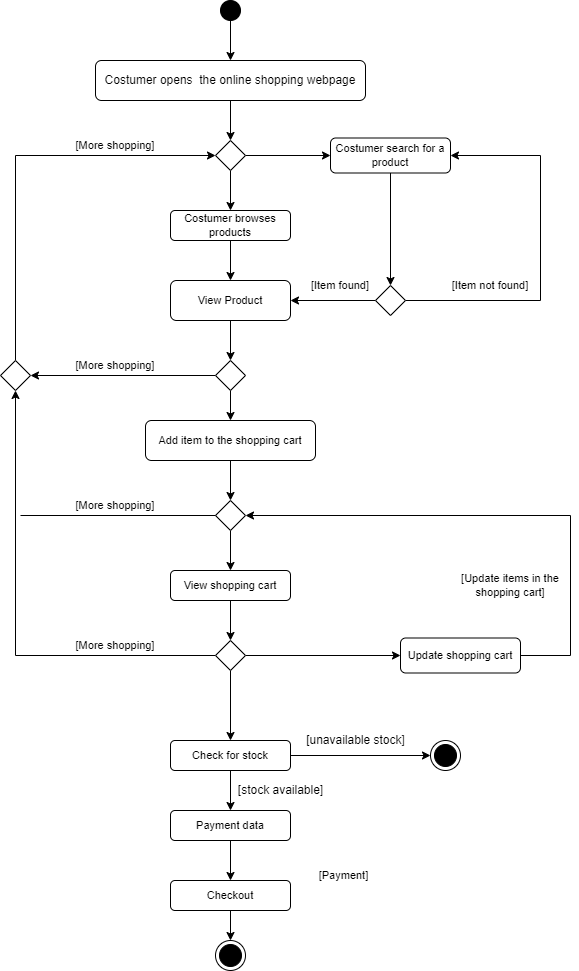

The diagram above was exported from draw.io. Its source (the exported page's mxGraphModel, read from the mxfile embedded in the PNG):
<mxGraphModel dx="1038" dy="539" grid="1" gridSize="10" guides="1" tooltips="1" connect="1" arrows="1" fold="1" page="1" pageScale="1" pageWidth="827" pageHeight="1169" math="0" shadow="0">
  <root>
    <mxCell id="0" />
    <mxCell id="1" parent="0" />
    <mxCell id="KQUX05R1cxjiag2kgcqZ-5" value="" style="edgeStyle=orthogonalEdgeStyle;rounded=0;orthogonalLoop=1;jettySize=auto;html=1;fontSize=11;" parent="1" source="KQUX05R1cxjiag2kgcqZ-1" edge="1">
      <mxGeometry relative="1" as="geometry">
        <mxPoint x="410" y="190" as="targetPoint" />
      </mxGeometry>
    </mxCell>
    <mxCell id="KQUX05R1cxjiag2kgcqZ-1" value="Costumer opens&amp;nbsp; the online shopping webpage" style="rounded=1;whiteSpace=wrap;html=1;" parent="1" vertex="1">
      <mxGeometry x="275" y="110" width="270" height="40" as="geometry" />
    </mxCell>
    <mxCell id="KQUX05R1cxjiag2kgcqZ-3" value="" style="edgeStyle=orthogonalEdgeStyle;rounded=0;orthogonalLoop=1;jettySize=auto;html=1;fontSize=11;" parent="1" source="KQUX05R1cxjiag2kgcqZ-2" target="KQUX05R1cxjiag2kgcqZ-1" edge="1">
      <mxGeometry relative="1" as="geometry" />
    </mxCell>
    <mxCell id="KQUX05R1cxjiag2kgcqZ-2" value="" style="ellipse;whiteSpace=wrap;html=1;aspect=fixed;strokeWidth=1;fillColor=#000000;" parent="1" vertex="1">
      <mxGeometry x="400" y="50" width="20" height="20" as="geometry" />
    </mxCell>
    <mxCell id="KQUX05R1cxjiag2kgcqZ-10" value="" style="edgeStyle=orthogonalEdgeStyle;rounded=0;orthogonalLoop=1;jettySize=auto;html=1;fontSize=11;" parent="1" source="KQUX05R1cxjiag2kgcqZ-6" target="KQUX05R1cxjiag2kgcqZ-7" edge="1">
      <mxGeometry relative="1" as="geometry" />
    </mxCell>
    <mxCell id="KQUX05R1cxjiag2kgcqZ-11" value="" style="edgeStyle=orthogonalEdgeStyle;rounded=0;orthogonalLoop=1;jettySize=auto;html=1;fontSize=11;" parent="1" source="KQUX05R1cxjiag2kgcqZ-6" target="KQUX05R1cxjiag2kgcqZ-8" edge="1">
      <mxGeometry relative="1" as="geometry" />
    </mxCell>
    <mxCell id="KQUX05R1cxjiag2kgcqZ-6" value="" style="rhombus;fontSize=11;strokeWidth=1;fillColor=#FFFFFF;" parent="1" vertex="1">
      <mxGeometry x="395" y="190" width="30" height="30" as="geometry" />
    </mxCell>
    <mxCell id="KQUX05R1cxjiag2kgcqZ-18" value="" style="edgeStyle=orthogonalEdgeStyle;rounded=0;orthogonalLoop=1;jettySize=auto;html=1;fontSize=11;" parent="1" source="KQUX05R1cxjiag2kgcqZ-7" target="KQUX05R1cxjiag2kgcqZ-13" edge="1">
      <mxGeometry relative="1" as="geometry" />
    </mxCell>
    <mxCell id="KQUX05R1cxjiag2kgcqZ-7" value="Costumer search for a product" style="rounded=1;whiteSpace=wrap;html=1;fontSize=11;strokeWidth=1;fillColor=#FFFFFF;" parent="1" vertex="1">
      <mxGeometry x="510" y="187.5" width="120" height="35" as="geometry" />
    </mxCell>
    <mxCell id="KQUX05R1cxjiag2kgcqZ-20" value="" style="edgeStyle=orthogonalEdgeStyle;rounded=0;orthogonalLoop=1;jettySize=auto;html=1;fontSize=11;" parent="1" source="KQUX05R1cxjiag2kgcqZ-8" target="KQUX05R1cxjiag2kgcqZ-9" edge="1">
      <mxGeometry relative="1" as="geometry" />
    </mxCell>
    <mxCell id="KQUX05R1cxjiag2kgcqZ-8" value="Costumer browses products" style="rounded=1;whiteSpace=wrap;html=1;fontSize=11;strokeWidth=1;fillColor=#FFFFFF;" parent="1" vertex="1">
      <mxGeometry x="350" y="260" width="120" height="30" as="geometry" />
    </mxCell>
    <mxCell id="KQUX05R1cxjiag2kgcqZ-23" value="" style="edgeStyle=orthogonalEdgeStyle;rounded=0;orthogonalLoop=1;jettySize=auto;html=1;fontSize=11;" parent="1" source="KQUX05R1cxjiag2kgcqZ-9" target="KQUX05R1cxjiag2kgcqZ-12" edge="1">
      <mxGeometry relative="1" as="geometry" />
    </mxCell>
    <mxCell id="KQUX05R1cxjiag2kgcqZ-9" value="View Product" style="rounded=1;whiteSpace=wrap;html=1;fontSize=11;strokeWidth=1;fillColor=#FFFFFF;" parent="1" vertex="1">
      <mxGeometry x="350" y="330" width="120" height="40" as="geometry" />
    </mxCell>
    <mxCell id="KQUX05R1cxjiag2kgcqZ-24" style="edgeStyle=orthogonalEdgeStyle;rounded=0;orthogonalLoop=1;jettySize=auto;html=1;entryX=1;entryY=0.5;entryDx=0;entryDy=0;fontSize=11;" parent="1" source="KQUX05R1cxjiag2kgcqZ-12" target="KQUX05R1cxjiag2kgcqZ-14" edge="1">
      <mxGeometry relative="1" as="geometry" />
    </mxCell>
    <mxCell id="KQUX05R1cxjiag2kgcqZ-28" value="" style="edgeStyle=orthogonalEdgeStyle;rounded=0;orthogonalLoop=1;jettySize=auto;html=1;fontSize=11;" parent="1" source="KQUX05R1cxjiag2kgcqZ-12" target="KQUX05R1cxjiag2kgcqZ-27" edge="1">
      <mxGeometry relative="1" as="geometry" />
    </mxCell>
    <mxCell id="KQUX05R1cxjiag2kgcqZ-12" value="" style="rhombus;fontSize=11;strokeWidth=1;fillColor=#FFFFFF;" parent="1" vertex="1">
      <mxGeometry x="395" y="410" width="30" height="30" as="geometry" />
    </mxCell>
    <mxCell id="KQUX05R1cxjiag2kgcqZ-19" value="" style="edgeStyle=orthogonalEdgeStyle;rounded=0;orthogonalLoop=1;jettySize=auto;html=1;fontSize=11;" parent="1" source="KQUX05R1cxjiag2kgcqZ-13" target="KQUX05R1cxjiag2kgcqZ-9" edge="1">
      <mxGeometry relative="1" as="geometry" />
    </mxCell>
    <mxCell id="KQUX05R1cxjiag2kgcqZ-26" style="edgeStyle=orthogonalEdgeStyle;rounded=0;orthogonalLoop=1;jettySize=auto;html=1;entryX=1;entryY=0.5;entryDx=0;entryDy=0;fontSize=11;" parent="1" source="KQUX05R1cxjiag2kgcqZ-13" target="KQUX05R1cxjiag2kgcqZ-7" edge="1">
      <mxGeometry relative="1" as="geometry">
        <Array as="points">
          <mxPoint x="720" y="350" />
          <mxPoint x="720" y="205" />
        </Array>
      </mxGeometry>
    </mxCell>
    <mxCell id="KQUX05R1cxjiag2kgcqZ-13" value="" style="rhombus;fontSize=11;strokeWidth=1;fillColor=#FFFFFF;" parent="1" vertex="1">
      <mxGeometry x="555" y="335" width="30" height="30" as="geometry" />
    </mxCell>
    <mxCell id="KQUX05R1cxjiag2kgcqZ-25" style="edgeStyle=orthogonalEdgeStyle;rounded=0;orthogonalLoop=1;jettySize=auto;html=1;entryX=0;entryY=0.5;entryDx=0;entryDy=0;fontSize=11;" parent="1" source="KQUX05R1cxjiag2kgcqZ-14" target="KQUX05R1cxjiag2kgcqZ-6" edge="1">
      <mxGeometry relative="1" as="geometry">
        <Array as="points">
          <mxPoint x="195" y="205" />
        </Array>
      </mxGeometry>
    </mxCell>
    <mxCell id="KQUX05R1cxjiag2kgcqZ-14" value="" style="rhombus;fontSize=11;strokeWidth=1;fillColor=#FFFFFF;" parent="1" vertex="1">
      <mxGeometry x="180" y="410" width="30" height="30" as="geometry" />
    </mxCell>
    <mxCell id="KQUX05R1cxjiag2kgcqZ-30" value="" style="edgeStyle=orthogonalEdgeStyle;rounded=0;orthogonalLoop=1;jettySize=auto;html=1;fontSize=11;" parent="1" source="KQUX05R1cxjiag2kgcqZ-27" target="KQUX05R1cxjiag2kgcqZ-29" edge="1">
      <mxGeometry relative="1" as="geometry" />
    </mxCell>
    <mxCell id="KQUX05R1cxjiag2kgcqZ-27" value="Add item to the shopping cart" style="rounded=1;whiteSpace=wrap;html=1;fontSize=11;strokeWidth=1;fillColor=#FFFFFF;" parent="1" vertex="1">
      <mxGeometry x="325" y="470" width="170" height="40" as="geometry" />
    </mxCell>
    <mxCell id="KQUX05R1cxjiag2kgcqZ-32" value="" style="edgeStyle=orthogonalEdgeStyle;rounded=0;orthogonalLoop=1;jettySize=auto;html=1;fontSize=11;" parent="1" source="KQUX05R1cxjiag2kgcqZ-29" target="KQUX05R1cxjiag2kgcqZ-31" edge="1">
      <mxGeometry relative="1" as="geometry" />
    </mxCell>
    <mxCell id="KQUX05R1cxjiag2kgcqZ-29" value="" style="rhombus;fontSize=11;strokeWidth=1;fillColor=#FFFFFF;" parent="1" vertex="1">
      <mxGeometry x="395" y="550" width="30" height="30" as="geometry" />
    </mxCell>
    <mxCell id="KQUX05R1cxjiag2kgcqZ-34" value="" style="edgeStyle=orthogonalEdgeStyle;rounded=0;orthogonalLoop=1;jettySize=auto;html=1;fontSize=11;" parent="1" source="KQUX05R1cxjiag2kgcqZ-31" target="KQUX05R1cxjiag2kgcqZ-33" edge="1">
      <mxGeometry relative="1" as="geometry" />
    </mxCell>
    <mxCell id="KQUX05R1cxjiag2kgcqZ-31" value="View shopping cart" style="rounded=1;whiteSpace=wrap;html=1;fontSize=11;strokeWidth=1;fillColor=#FFFFFF;" parent="1" vertex="1">
      <mxGeometry x="350" y="620" width="120" height="30" as="geometry" />
    </mxCell>
    <mxCell id="KQUX05R1cxjiag2kgcqZ-36" style="edgeStyle=orthogonalEdgeStyle;rounded=0;orthogonalLoop=1;jettySize=auto;html=1;entryX=0;entryY=0.5;entryDx=0;entryDy=0;fontSize=11;" parent="1" source="KQUX05R1cxjiag2kgcqZ-33" target="KQUX05R1cxjiag2kgcqZ-35" edge="1">
      <mxGeometry relative="1" as="geometry" />
    </mxCell>
    <mxCell id="KQUX05R1cxjiag2kgcqZ-38" style="edgeStyle=orthogonalEdgeStyle;rounded=0;orthogonalLoop=1;jettySize=auto;html=1;entryX=0.5;entryY=1;entryDx=0;entryDy=0;fontSize=11;" parent="1" source="KQUX05R1cxjiag2kgcqZ-33" target="KQUX05R1cxjiag2kgcqZ-14" edge="1">
      <mxGeometry relative="1" as="geometry" />
    </mxCell>
    <mxCell id="XbfYEycLlWQl5GYvkQbY-10" value="" style="edgeStyle=orthogonalEdgeStyle;rounded=0;orthogonalLoop=1;jettySize=auto;html=1;" edge="1" parent="1" source="KQUX05R1cxjiag2kgcqZ-33" target="XbfYEycLlWQl5GYvkQbY-6">
      <mxGeometry relative="1" as="geometry" />
    </mxCell>
    <mxCell id="KQUX05R1cxjiag2kgcqZ-33" value="" style="rhombus;fontSize=11;strokeWidth=1;fillColor=#FFFFFF;" parent="1" vertex="1">
      <mxGeometry x="395" y="690" width="30" height="30" as="geometry" />
    </mxCell>
    <mxCell id="KQUX05R1cxjiag2kgcqZ-37" style="edgeStyle=orthogonalEdgeStyle;rounded=0;orthogonalLoop=1;jettySize=auto;html=1;entryX=1;entryY=0.5;entryDx=0;entryDy=0;fontSize=11;exitX=1;exitY=0.5;exitDx=0;exitDy=0;" parent="1" source="KQUX05R1cxjiag2kgcqZ-35" target="KQUX05R1cxjiag2kgcqZ-29" edge="1">
      <mxGeometry relative="1" as="geometry">
        <Array as="points">
          <mxPoint x="750" y="705" />
          <mxPoint x="750" y="565" />
        </Array>
      </mxGeometry>
    </mxCell>
    <mxCell id="KQUX05R1cxjiag2kgcqZ-35" value="Update shopping cart" style="rounded=1;whiteSpace=wrap;html=1;fontSize=11;strokeWidth=1;fillColor=#FFFFFF;" parent="1" vertex="1">
      <mxGeometry x="580" y="687.5" width="120" height="35" as="geometry" />
    </mxCell>
    <mxCell id="KQUX05R1cxjiag2kgcqZ-39" value="" style="endArrow=none;html=1;rounded=0;fontSize=11;exitX=0;exitY=0.5;exitDx=0;exitDy=0;" parent="1" source="KQUX05R1cxjiag2kgcqZ-29" edge="1">
      <mxGeometry width="50" height="50" relative="1" as="geometry">
        <mxPoint x="390" y="565" as="sourcePoint" />
        <mxPoint x="200" y="565" as="targetPoint" />
      </mxGeometry>
    </mxCell>
    <mxCell id="KQUX05R1cxjiag2kgcqZ-43" value="" style="ellipse;html=1;shape=endState;fillColor=#000000;strokeColor=#000000;fontSize=11;" parent="1" vertex="1">
      <mxGeometry x="395" y="990" width="30" height="30" as="geometry" />
    </mxCell>
    <mxCell id="KQUX05R1cxjiag2kgcqZ-45" value="[More shopping]" style="text;html=1;strokeColor=none;fillColor=none;align=center;verticalAlign=middle;whiteSpace=wrap;rounded=0;fontSize=11;" parent="1" vertex="1">
      <mxGeometry x="250" y="180" width="90" height="30" as="geometry" />
    </mxCell>
    <mxCell id="KQUX05R1cxjiag2kgcqZ-46" value="[More shopping]" style="text;html=1;strokeColor=none;fillColor=none;align=center;verticalAlign=middle;whiteSpace=wrap;rounded=0;fontSize=11;" parent="1" vertex="1">
      <mxGeometry x="245" y="400" width="100" height="30" as="geometry" />
    </mxCell>
    <mxCell id="KQUX05R1cxjiag2kgcqZ-47" value="[More shopping]" style="text;html=1;strokeColor=none;fillColor=none;align=center;verticalAlign=middle;whiteSpace=wrap;rounded=0;fontSize=11;" parent="1" vertex="1">
      <mxGeometry x="245" y="540" width="100" height="30" as="geometry" />
    </mxCell>
    <mxCell id="KQUX05R1cxjiag2kgcqZ-48" value="[More shopping]" style="text;html=1;strokeColor=none;fillColor=none;align=center;verticalAlign=middle;whiteSpace=wrap;rounded=0;fontSize=11;" parent="1" vertex="1">
      <mxGeometry x="245" y="680" width="100" height="30" as="geometry" />
    </mxCell>
    <mxCell id="KQUX05R1cxjiag2kgcqZ-49" value="[Update items in the shopping cart]" style="text;html=1;strokeColor=none;fillColor=none;align=center;verticalAlign=middle;whiteSpace=wrap;rounded=0;fontSize=11;" parent="1" vertex="1">
      <mxGeometry x="640" y="620" width="100" height="30" as="geometry" />
    </mxCell>
    <mxCell id="KQUX05R1cxjiag2kgcqZ-50" value="[Item found]" style="text;html=1;strokeColor=none;fillColor=none;align=center;verticalAlign=middle;whiteSpace=wrap;rounded=0;fontSize=11;" parent="1" vertex="1">
      <mxGeometry x="470" y="320" width="100" height="30" as="geometry" />
    </mxCell>
    <mxCell id="KQUX05R1cxjiag2kgcqZ-51" value="[Item not found]" style="text;html=1;strokeColor=none;fillColor=none;align=center;verticalAlign=middle;whiteSpace=wrap;rounded=0;fontSize=11;" parent="1" vertex="1">
      <mxGeometry x="620" y="320" width="100" height="30" as="geometry" />
    </mxCell>
    <mxCell id="KQUX05R1cxjiag2kgcqZ-52" value="[Payment]&amp;nbsp;" style="text;html=1;strokeColor=none;fillColor=none;align=center;verticalAlign=middle;whiteSpace=wrap;rounded=0;fontSize=11;" parent="1" vertex="1">
      <mxGeometry x="480" y="910" width="90" height="30" as="geometry" />
    </mxCell>
    <mxCell id="XbfYEycLlWQl5GYvkQbY-16" value="" style="edgeStyle=orthogonalEdgeStyle;rounded=0;orthogonalLoop=1;jettySize=auto;html=1;" edge="1" parent="1" source="XbfYEycLlWQl5GYvkQbY-1" target="XbfYEycLlWQl5GYvkQbY-13">
      <mxGeometry relative="1" as="geometry" />
    </mxCell>
    <mxCell id="XbfYEycLlWQl5GYvkQbY-1" value="Payment data" style="rounded=1;whiteSpace=wrap;html=1;fontSize=11;strokeWidth=1;fillColor=#FFFFFF;" vertex="1" parent="1">
      <mxGeometry x="350" y="860" width="120" height="30" as="geometry" />
    </mxCell>
    <mxCell id="XbfYEycLlWQl5GYvkQbY-11" value="" style="edgeStyle=orthogonalEdgeStyle;rounded=0;orthogonalLoop=1;jettySize=auto;html=1;" edge="1" parent="1" source="XbfYEycLlWQl5GYvkQbY-6" target="XbfYEycLlWQl5GYvkQbY-1">
      <mxGeometry relative="1" as="geometry" />
    </mxCell>
    <mxCell id="XbfYEycLlWQl5GYvkQbY-21" value="" style="edgeStyle=orthogonalEdgeStyle;rounded=0;orthogonalLoop=1;jettySize=auto;html=1;" edge="1" parent="1" source="XbfYEycLlWQl5GYvkQbY-6">
      <mxGeometry relative="1" as="geometry">
        <mxPoint x="610" y="805" as="targetPoint" />
      </mxGeometry>
    </mxCell>
    <mxCell id="XbfYEycLlWQl5GYvkQbY-6" value="Check for stock" style="rounded=1;whiteSpace=wrap;html=1;fontSize=11;strokeWidth=1;fillColor=#FFFFFF;" vertex="1" parent="1">
      <mxGeometry x="350" y="790" width="120" height="30" as="geometry" />
    </mxCell>
    <mxCell id="XbfYEycLlWQl5GYvkQbY-15" value="" style="edgeStyle=orthogonalEdgeStyle;rounded=0;orthogonalLoop=1;jettySize=auto;html=1;" edge="1" parent="1" source="XbfYEycLlWQl5GYvkQbY-13" target="KQUX05R1cxjiag2kgcqZ-43">
      <mxGeometry relative="1" as="geometry" />
    </mxCell>
    <mxCell id="XbfYEycLlWQl5GYvkQbY-13" value="Checkout" style="rounded=1;whiteSpace=wrap;html=1;fontSize=11;strokeWidth=1;fillColor=#FFFFFF;" vertex="1" parent="1">
      <mxGeometry x="350" y="930" width="120" height="30" as="geometry" />
    </mxCell>
    <mxCell id="XbfYEycLlWQl5GYvkQbY-18" value="[stock available]" style="text;html=1;align=center;verticalAlign=middle;resizable=0;points=[];autosize=1;strokeColor=none;fillColor=none;" vertex="1" parent="1">
      <mxGeometry x="410" y="830" width="100" height="20" as="geometry" />
    </mxCell>
    <mxCell id="XbfYEycLlWQl5GYvkQbY-19" value="[unavailable stock]" style="text;html=1;align=center;verticalAlign=middle;resizable=0;points=[];autosize=1;strokeColor=none;fillColor=none;" vertex="1" parent="1">
      <mxGeometry x="480" y="780" width="110" height="20" as="geometry" />
    </mxCell>
    <mxCell id="XbfYEycLlWQl5GYvkQbY-22" value="" style="ellipse;html=1;shape=endState;fillColor=#000000;strokeColor=#000000;fontSize=11;" vertex="1" parent="1">
      <mxGeometry x="610" y="790" width="30" height="30" as="geometry" />
    </mxCell>
  </root>
</mxGraphModel>